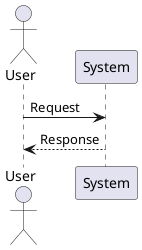

The diagram above was rendered by PlantUML. Its source (embedded in the PNG):
@startuml
actor User
User -> System: Request
System --> User: Response
@enduml